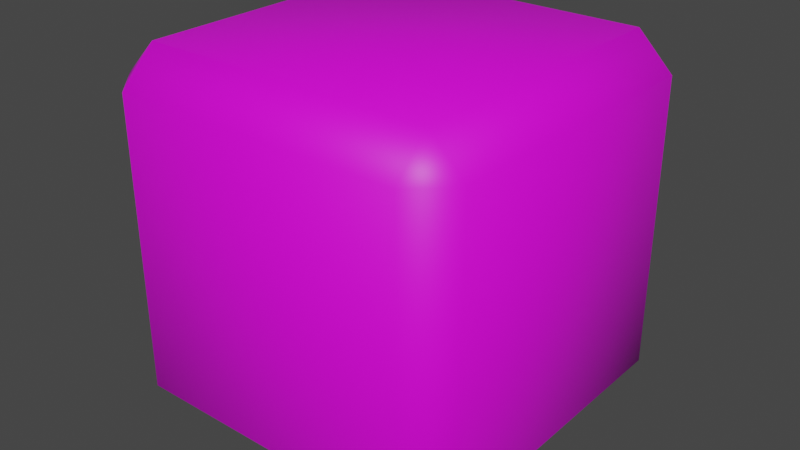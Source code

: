 # Source: Cube.blend  (saved by Blender 2.91.10; exported with 4.5.12 LTS)
import bpy
from mathutils import Matrix  # noqa: F401  (used for matrix-valued properties, if any)

bpy.ops.wm.read_factory_settings(use_empty=True)
scene = bpy.context.scene
scene.name = 'Scene'

# ---- collections
col_collection = bpy.data.collections.new('Collection'); scene.collection.children.link(col_collection)

# ---- images (referenced by path relative to the original .blend; pixels are not part of the script)
import os
ASSET_DIR = os.environ.get("B2B_ASSET_DIR", "")  # directory of the original .blend (textures are referenced by path, not embedded)
HERE = os.path.dirname(os.path.abspath(__file__))  # packed textures are extracted next to this script under _unpacked/

def load_image(name, relpath, width, height, colorspace="sRGB"):
    """Load a texture the original file referenced (path relative to the .blend, or extracted next to this script)."""
    p = next((c for c in (os.path.join(HERE, relpath), os.path.join(ASSET_DIR, relpath)) if relpath and os.path.exists(c)), "")
    if p:
        img = bpy.data.images.load(p, check_existing=True)
        img.name = name
    else:  # same state as the original file: an image datablock whose file is absent (Cycles renders it pink)
        img = bpy.data.images.new(name, width, height)
        img.source = "FILE"
        img.filepath = "//" + (relpath or name)
    img.colorspace_settings.name = colorspace
    return img
img_cube_hamburger_texture_map_png = load_image('cube-hamburger-texture-map.png', 'Textures/cube-hamburger-texture-map.png', 1024, 1024, 'sRGB')

# ---- materials (node trees are filled in below, after node groups)
mat_tt_checker_512x512_uv_grid = bpy.data.materials.new('TT_checker_512x512_UV_GRID')

# ---- material node trees
mat_tt_checker_512x512_uv_grid.use_nodes = True; mat_tt_checker_512x512_uv_grid.node_tree.nodes.clear()
_N = mat_tt_checker_512x512_uv_grid.node_tree.nodes; _L = mat_tt_checker_512x512_uv_grid.node_tree.links
n0 = _N.new('ShaderNodeBsdfPrincipled'); n0.name = 'Principled BSDF'; n0.location = (10, 300)
n0.distribution = 'GGX'
n0.subsurface_method = 'BURLEY'
n0.inputs[3].default_value = 1.45
n0.inputs[27].default_value = (0.0, 0.0, 0.0, 1.0)
n0.inputs[28].default_value = 1.0
n1 = _N.new('ShaderNodeOutputMaterial'); n1.name = 'Material Output'; n1.location = (300, 300)
n2 = _N.new('ShaderNodeTexImage'); n2.name = 'checker'; n2.location = (0, 0)
n2.image = img_cube_hamburger_texture_map_png
_L.new(n0.outputs[0], n1.inputs[0])
_L.new(n2.outputs[0], n0.inputs[0])
n1.is_active_output = True

# ---- world
world_world = bpy.data.worlds.new('World'); scene.world = world_world
world_world.use_nodes = True; world_world.node_tree.nodes.clear()
_N = world_world.node_tree.nodes; _L = world_world.node_tree.links
n0 = _N.new('ShaderNodeOutputWorld'); n0.name = 'World Output'; n0.location = (300, 300)
n1 = _N.new('ShaderNodeBackground'); n1.name = 'Background'; n1.location = (10, 300)
n1.inputs[0].default_value = (0.05088, 0.05088, 0.05088, 1.0)
_L.new(n1.outputs[0], n0.inputs[0])
n0.is_active_output = True
world_world.color = (0.05088, 0.05088, 0.05088)
world_world.use_sun_shadow = False
world_world.sun_shadow_jitter_overblur = 0.0

# ---- meshes
me_cube = bpy.data.meshes.new('Cube')
me_cube.from_pydata([(-0.8045, -0.8045, 0.0), (-0.8045, -1.0, 0.1955), (-1.0, -0.8045, 0.1955), (-0.8045, -1.0, 1.804), (-0.8045, -0.8045, 2.0), (-1.0, -0.8045, 1.804), (-0.8045, 0.8045, 0.0), (-1.0, 0.8045, 0.1955), (-0.8045, 1.0, 0.1955), (-0.8045, 0.8045, 2.0), (-0.8045, 1.0, 1.804), (-1.0, 0.8045, 1.804), (0.8045, -0.8045, 0.0), (1.0, -0.8045, 0.1955), (0.8045, -1.0, 0.1955), (0.8045, -0.8045, 2.0), (0.8045, -1.0, 1.804), (1.0, -0.8045, 1.804), (0.8045, 0.8045, 0.0), (0.8045, 1.0, 0.1955), (1.0, 0.8045, 0.1955), (0.8045, 0.8045, 2.0), (1.0, 0.8045, 1.804), (0.8045, 1.0, 1.804)], [], [(14, 16, 3, 1), (20, 22, 17, 13), (21, 9, 4, 15), (2, 5, 11, 7), (8, 10, 23, 19), (0, 1, 2), (3, 4, 5), (6, 7, 8), (9, 10, 11), (12, 13, 14), (15, 16, 17), (18, 19, 20), (21, 22, 23), (6, 0, 2, 7), (1, 3, 5, 2), (4, 9, 11, 5), (10, 8, 7, 11), (18, 6, 8, 19), (9, 21, 23, 10), (22, 20, 19, 23), (12, 18, 20, 13), (21, 15, 17, 22), (16, 14, 13, 17), (0, 12, 14, 1), (15, 4, 3, 16), (6, 18, 12, 0)])
me_cube.polygons.foreach_set('use_smooth', [True] * 26)
_uv = me_cube.uv_layers.new(name='UVMap')
_uv.uv.foreach_set('vector', [0.2739, 0.2501, 0.06056, 0.2501, 0.06056, 0.03676, 0.2739, 0.03676, 0.2739, 0.5, 0.06056, 0.5, 0.06056, 0.2867, 0.2739, 0.2867, 0.7613, 0.8716, 0.475, 0.8643, 0.4734, 0.5781, 0.7597, 0.5853, 0.2739, 0.9999, 0.06056, 0.9999, 0.06056, 0.7866, 0.2739, 0.7866, 0.2739, 0.7499, 0.06056, 0.7499, 0.06056, 0.5367, 0.2739, 0.5367, 0.4744, 0.4201, 0.4636, 0.4738, 0.4224, 0.4301, 0.4631, 0.5261, 0.4734, 0.5781, 0.4194, 0.5684, 0.4763, 0.1339, 0.4224, 0.1236, 0.4666, 0.08177, 0.475, 0.8643, 0.4649, 0.9182, 0.4231, 0.8749, 0.7606, 0.4308, 0.8145, 0.4411, 0.7702, 0.4829, 0.7597, 0.5853, 0.7698, 0.5315, 0.8116, 0.5748, 0.7624, 0.1446, 0.7732, 0.09089, 0.8145, 0.1347, 0.7613, 0.8716, 0.8153, 0.8812, 0.7715, 0.9236, 0.4763, 0.1339, 0.4744, 0.4201, 0.4224, 0.4301, 0.4224, 0.1236, 0.2739, 0.03676, 0.06056, 0.03676, 0.06056, 0.0001038, 0.2739, 0.0001039, 0.4734, 0.5781, 0.475, 0.8643, 0.4231, 0.8749, 0.4194, 0.5684, 0.06056, 0.7499, 0.2739, 0.7499, 0.2739, 0.7866, 0.06056, 0.7866, 0.7624, 0.1446, 0.4763, 0.1339, 0.4666, 0.08177, 0.7732, 0.09089, 0.475, 0.8643, 0.7613, 0.8716, 0.7715, 0.9236, 0.4649, 0.9182, 0.06056, 0.5, 0.2739, 0.5, 0.2739, 0.5367, 0.06056, 0.5367, 0.7606, 0.4308, 0.7624, 0.1446, 0.8145, 0.1347, 0.8145, 0.4411, 0.7613, 0.8716, 0.7597, 0.5853, 0.8116, 0.5748, 0.8153, 0.8812, 0.06056, 0.2501, 0.2739, 0.2501, 0.2739, 0.2867, 0.06056, 0.2867, 0.4744, 0.4201, 0.7606, 0.4308, 0.7702, 0.4829, 0.4636, 0.4738, 0.7597, 0.5853, 0.4734, 0.5781, 0.4631, 0.5261, 0.7698, 0.5315, 0.4763, 0.1339, 0.7624, 0.1446, 0.7606, 0.4308, 0.4744, 0.4201])
me_cube.materials.append(mat_tt_checker_512x512_uv_grid)
me_cube.use_remesh_fix_poles = True
me_cube.use_remesh_preserve_attributes = False
me_cube.use_mirror_vertex_groups = False
me_cube.update()

# ---- objects
ob_cube = bpy.data.objects.new('Cube', me_cube)

# ---- transforms, parenting, visibility, modifiers, constraints
ob_cube.location = (0.0, 0.0, -0.02443)
ob_cube.lineart.crease_threshold = 0.0

# ---- collection membership
col_collection.objects.link(ob_cube)

# ---- scene / render settings (as saved in the file)
scene.frame_start = 1; scene.frame_end = 250; scene.frame_set(8)
scene.render.engine = 'CYCLES'
scene.render.image_settings.file_format = 'JPEG'
scene.render.image_settings.color_mode = 'RGB'
scene.render.image_settings.quality = 100
scene.cycles.use_denoising = False
scene.cycles.samples = 200
scene.cycles.sampling_pattern = 'TABULATED_SOBOL'
scene.cycles.use_adaptive_sampling = False
scene.cycles.use_light_tree = False
scene.view_settings.view_transform = 'Filmic'
bpy.context.view_layer.update()

# ---- added for rendering (the .blend has no active camera and no usable light): camera, sun
cam_auto = bpy.data.cameras.new('AutoCamera')
cam_auto.lens = 50.0
cam_auto.sensor_width = 36.0
cam_auto.clip_end = 1000.0
ob_auto_camera = bpy.data.objects.new('AutoCamera', cam_auto)
scene.collection.objects.link(ob_auto_camera)
ob_auto_camera.location = (3.20507, -3.84609, 3.53963)
ob_auto_camera.rotation_euler = (1.09748, -7.21219e-08, 0.694738)
scene.camera = ob_auto_camera
light_auto_sun = bpy.data.lights.new('AutoSun', 'SUN')
light_auto_sun.energy = 3.0
light_auto_sun.angle = 0.0523599
ob_auto_sun = bpy.data.objects.new('AutoSun', light_auto_sun)
scene.collection.objects.link(ob_auto_sun)
ob_auto_sun.rotation_euler = (0.872665, 0.174533, 0.523599)
bpy.context.view_layer.update()

